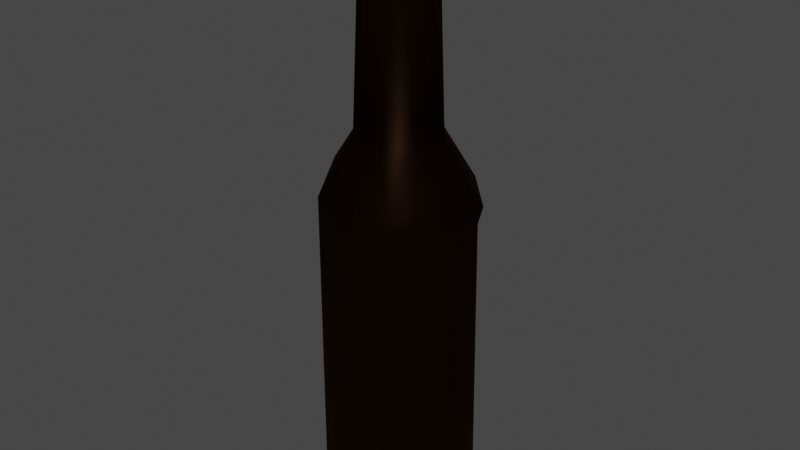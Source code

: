 # Source: beer_bottle.blend  (saved by Blender 2.83.18; exported with 4.5.12 LTS)
import bpy
from mathutils import Matrix  # noqa: F401  (used for matrix-valued properties, if any)

bpy.ops.wm.read_factory_settings(use_empty=True)
scene = bpy.context.scene
scene.name = 'Scene'

# ---- collections
col_collection = bpy.data.collections.new('Collection'); scene.collection.children.link(col_collection)

# ---- materials (node trees are filled in below, after node groups)
mat_material_001 = bpy.data.materials.new('Material.001')
mat_material_001.use_transparent_shadow = False

# ---- material node trees
mat_material_001.use_nodes = True; mat_material_001.node_tree.nodes.clear()
_N = mat_material_001.node_tree.nodes; _L = mat_material_001.node_tree.links
n0 = _N.new('ShaderNodeOutputMaterial'); n0.name = 'Material Output'; n0.location = (300, 300)
n1 = _N.new('ShaderNodeBsdfGlass'); n1.name = 'Glass BSDF'; n1.location = (10, 300)
n1.distribution = 'BECKMANN'
n1.inputs[0].default_value = (0.237, 0.1205, 0.06352, 1.0)
n1.inputs[1].default_value = 0.4404
n1.inputs[2].default_value = 1.45
_L.new(n1.outputs[0], n0.inputs[0])
n0.is_active_output = True

# ---- world
world_world = bpy.data.worlds.new('World'); scene.world = world_world
world_world.use_nodes = True; world_world.node_tree.nodes.clear()
_N = world_world.node_tree.nodes; _L = world_world.node_tree.links
n0 = _N.new('ShaderNodeOutputWorld'); n0.name = 'World Output'; n0.location = (300, 300)
n1 = _N.new('ShaderNodeBackground'); n1.name = 'Background'; n1.location = (10, 300)
n1.inputs[0].default_value = (0.05088, 0.05088, 0.05088, 1.0)
_L.new(n1.outputs[0], n0.inputs[0])
n0.is_active_output = True
world_world.color = (0.05088, 0.05088, 0.05088)
world_world.use_sun_shadow = False
world_world.sun_shadow_jitter_overblur = 0.0

# ---- meshes
me_cylinder = bpy.data.meshes.new('Cylinder')
me_cylinder.from_pydata([(0.8414, 0.544, -0.5762), (0.933, 4.244, -0.3697), (0.9465, 0.544, 0.3795), (0.4965, 0.5452, 0.9032), (-0.9651, 0.5435, 0.3041), (-1.002, 0.544, -0.1876), (-0.7292, 0.544, -0.7128), (-0.113, 0.5452, -1.024), (0.4675, 0.5435, -0.8975), (1.006, 0.5435, -0.1099), (-0.1963, 0.5417, 1.002), (-0.7176, 0.546, 0.7228), (0.4525, 0.03176, -0.9095), (0.9975, 0.09073, -0.3787), (0.9166, 0.09373, 0.5179), (-0.6853, 0.07052, 0.7846), (-1.016, 0.06079, 0.1483), (-0.8765, 0.08998, -0.6085), (-0.09234, 0.0551, -1.024), (0.9159, 0.01245, 0.04569), (0.4405, 0.05609, 0.9289), (-0.2022, 0.01886, 0.9638), (-0.6709, 0.01098, -0.6009), (-0.04534, 4.25, -1.004), (0.5566, 4.248, -0.8401), (0.9839, 4.252, 0.1691), (0.8217, 4.25, 0.5721), (0.4576, 4.251, 0.8823), (-0.01157, 4.251, 1.002), (-0.666, 4.252, 0.7653), (-1.012, 4.244, 0.08467), (-0.8319, 4.249, -0.5566), (-0.5216, 4.25, -0.8486), (-1.02, 4.368, 0.1752), (-0.009585, 4.594, -1.004), (0.5306, 4.605, -0.8447), (0.9258, 4.43, -0.4865), (-0.6063, 4.578, 0.8266), (0.9842, 4.631, 0.232), (0.5384, 4.614, 0.8539), (0.02809, 4.669, 0.9771), (-0.8673, 4.843, 0.2364), (-0.9198, 4.61, -0.4171), (-0.5919, 4.685, -0.7852), (-0.2423, 5.358, -0.5199), (0.1729, 5.381, -0.5453), (0.5661, 5.359, -0.1492), (0.4466, 5.361, 0.357), (0.1085, 5.375, 0.557), (-0.3221, 5.355, 0.4839), (-0.5423, 5.364, 0.1631), (-0.5311, 5.366, -0.2177), (0.4518, 7.612, 0.1704), (-0.1002, 7.605, -0.4623), (0.2879, 7.59, -0.3717), (0.4904, 7.632, -0.112), (0.2755, 7.603, 0.3774), (0.01709, 7.607, 0.4736), (-0.3046, 7.613, 0.3635), (-0.4813, 7.616, 0.04986), (-0.4164, 7.612, -0.2382), (0.3748, 7.944, -0.2978), (0.4635, 7.946, 0.08559), (-0.07446, 7.947, 0.4689), (-0.4768, 7.944, -0.00221), (0.01666, 8.069, -0.4888), (0.000473, 8.11, 0.4566), (-0.3134, 8.073, 0.3817), (0.2625, 8.111, -0.381), (0.4616, 8.108, -0.05912), (0.3445, 8.083, 0.3564), (-0.4704, 8.113, 0.0453), (-0.2974, 8.08, -0.3941)], [], [(24, 0, 8), (1, 9, 0), (25, 2, 9), (26, 3, 2), (28, 10, 3), (29, 11, 10), (30, 5, 4), (31, 6, 5), (32, 7, 6), (5, 16, 4), (3, 14, 2), (6, 17, 5), (8, 12, 7), (9, 13, 0), (18, 12, 22), (18, 22, 17), (20, 21, 19), (26, 39, 27), (24, 36, 1), (23, 34, 24), (31, 42, 32), (27, 39, 28), (32, 43, 23), (28, 40, 37), (28, 37, 29), (25, 38, 26), (33, 42, 30), (30, 42, 31), (37, 41, 33), (36, 46, 38), (37, 49, 41), (34, 45, 35), (34, 43, 44), (40, 49, 37), (34, 44, 45), (41, 50, 51), (41, 51, 42), (42, 51, 43), (43, 51, 44), (51, 53, 44), (44, 53, 45), (46, 54, 52), (49, 58, 59), (46, 52, 47), (47, 56, 48), (45, 53, 54), (48, 57, 58), (54, 55, 52), (65, 61, 54), (53, 65, 54), (54, 61, 55), (58, 63, 67), (55, 61, 62), (55, 62, 52), (59, 64, 60), (60, 72, 53), (63, 70, 66), (61, 69, 62), (67, 71, 64), (4, 11, 29, 30), (24, 1, 0), (1, 25, 9), (25, 26, 2), (26, 27, 3), (27, 28, 3), (28, 29, 10), (15, 11, 4, 16), (30, 31, 5), (31, 32, 6), (7, 32, 23), (13, 9, 2, 14), (20, 3, 10, 21), (5, 17, 16), (3, 20, 14), (7, 12, 18), (17, 6, 7, 18), (12, 8, 0, 13), (12, 19, 21, 22), (10, 15, 21), (10, 11, 15), (17, 22, 16), (13, 19, 12), (13, 14, 19), (14, 20, 19), (38, 25, 1, 36), (15, 16, 21), (16, 22, 21), (24, 34, 35), (32, 42, 43), (28, 39, 40), (24, 35, 36), (23, 43, 34), (33, 30, 29, 37), (46, 36, 35, 45), (26, 38, 39), (33, 41, 42), (41, 49, 50), (38, 47, 39), (40, 39, 48), (59, 60, 51, 50), (38, 46, 47), (39, 47, 48), (49, 40, 48), (46, 45, 54), (49, 48, 58), (50, 49, 59), (64, 59, 58, 67), (47, 52, 56), (48, 56, 57), (53, 51, 60), (58, 57, 63), (53, 72, 65), (70, 63, 57, 56), (52, 62, 70), (56, 52, 70), (60, 64, 72), (62, 69, 70), (64, 71, 72), (61, 65, 68), (8, 7, 23, 24), (63, 66, 67), (61, 68, 69), (65, 72, 68), (67, 66, 71), (71, 66, 70, 69, 68, 72)])
me_cylinder.polygons.foreach_set('use_smooth', [True] * 125)
_uv = me_cylinder.uv_layers.new(name='UVMap')
_uv.uv.foreach_set('vector', [0.906, 1.0, 0.8445, 0.5, 0.9229, 0.5, 0.8112, 1.0, 0.7665, 0.5, 0.8445, 0.5, 0.725, 1.0, 0.6885, 0.5, 0.7665, 0.5, 0.6523, 1.0, 0.5794, 0.5, 0.6885, 0.5, 0.4971, 1.0, 0.4699, 0.5, 0.5794, 0.5, 0.3859, 1.0, 0.3754, 0.5, 0.4699, 0.5, 0.2635, 1.0, 0.2195, 0.5, 0.2979, 0.5, 0.1575, 1.0, 0.1253, 0.5, 0.2195, 0.5, 0.08753, 1.0, 0.02777, 0.5, 0.1253, 0.5, 0.2195, 0.5, 0.2737, 0.5, 0.2979, 0.5, 0.5794, 0.5, 0.6681, 0.5, 0.6885, 0.5, 0.1253, 0.5, 0.1537, 0.5, 0.2195, 0.5, 0.9229, 0.5, 0.9249, 0.5, 0.9895, 0.5, 0.7665, 0.5, 0.8079, 0.5, 0.8445, 0.5, 0.9854, 0.5, 0.9249, 0.5, 1.0, 0.5, 0.02381, 0.5, 0.1342, 0.5, 0.1537, 0.5, 0.5705, 0.5, 0.4685, 0.5, 0.7397, 0.5, 0.6523, 1.0, 0.5905, 1.0, 0.5775, 1.0, 0.906, 1.0, 0.8274, 1.0, 0.8112, 1.0, 0.9861, 1.0, 0.9867, 1.0, 0.906, 1.0, 0.1575, 1.0, 0.1834, 1.0, 0.08753, 1.0, 0.5775, 1.0, 0.5905, 1.0, 0.4971, 1.0, 0.08753, 1.0, 0.09428, 1.0, 0.01458, 1.0, 0.4971, 1.0, 0.5072, 1.0, 0.3988, 1.0, 0.4971, 1.0, 0.3988, 1.0, 0.3859, 1.0, 0.725, 1.0, 0.7119, 1.0, 0.6523, 1.0, 0.2714, 1.0, 0.1834, 1.0, 0.2635, 1.0, 0.2635, 1.0, 0.1834, 1.0, 0.1575, 1.0, 0.3988, 1.0, 0.2884, 1.0, 0.2714, 1.0, 0.8274, 1.0, 0.7816, 1.0, 0.7119, 1.0, 0.3988, 1.0, 0.4005, 1.0, 0.2884, 1.0, 0.9867, 1.0, 0.9536, 1.0, 0.9147, 1.0, 0.01405, 1.0, 0.09428, 1.0, 0.07807, 1.0, 0.5072, 1.0, 0.4005, 1.0, 0.3988, 1.0, 0.01405, 1.0, 0.07807, 1.0, 0.006416, 1.0, 0.2884, 1.0, 0.2948, 1.0, 0.1861, 1.0, 0.2884, 1.0, 0.1861, 1.0, 0.1834, 1.0, 0.1834, 1.0, 0.1861, 1.0, 0.09428, 1.0, 0.09428, 1.0, 0.1861, 1.0, 0.07807, 1.0, 0.1861, 1.0, 0.04348, 1.0, 0.07807, 1.0, 0.07807, 1.0, 0.04348, 1.0, 0.006416, 1.0, 0.7816, 1.0, 0.8964, 1.0, 0.6928, 1.0, 0.4005, 1.0, 0.3897, 1.0, 0.2685, 1.0, 0.7816, 1.0, 0.6928, 1.0, 0.6416, 1.0, 0.6416, 1.0, 0.6048, 1.0, 0.5072, 1.0, 0.9536, 1.0, 1.0, 1.0, 0.8964, 1.0, 0.5072, 1.0, 0.5012, 1.0, 0.3897, 1.0, 0.8964, 1.0, 0.792, 1.0, 0.6928, 1.0, 0.98, 1.0, 0.8545, 1.0, 0.8964, 1.0, 0.989, 1.0, 0.98, 1.0, 0.8964, 1.0, 0.8964, 1.0, 0.8545, 1.0, 0.792, 1.0, 0.3897, 1.0, 0.473, 1.0, 0.3928, 1.0, 0.792, 1.0, 0.8545, 1.0, 0.7184, 1.0, 0.792, 1.0, 0.7184, 1.0, 0.6928, 1.0, 0.2685, 1.0, 0.249, 1.0, 0.1632, 1.0, 0.1632, 1.0, 0.1102, 1.0, 0.04348, 1.0, 0.473, 1.0, 0.6287, 1.0, 0.5039, 1.0, 0.8545, 1.0, 0.7717, 1.0, 0.7184, 1.0, 0.3928, 1.0, 0.2641, 1.0, 0.249, 1.0, 0.2979, 0.5, 0.3754, 0.5, 0.3859, 1.0, 0.2635, 1.0, 0.906, 1.0, 0.8112, 1.0, 0.8445, 0.5, 0.8112, 1.0, 0.725, 1.0, 0.7665, 0.5, 0.725, 1.0, 0.6523, 1.0, 0.6885, 0.5, 0.6523, 1.0, 0.5775, 1.0, 0.5794, 0.5, 0.5775, 1.0, 0.4971, 1.0, 0.5794, 0.5, 0.4971, 1.0, 0.3859, 1.0, 0.4699, 0.5, 0.387, 0.5, 0.3754, 0.5, 0.2979, 0.5, 0.2737, 0.5, 0.2635, 1.0, 0.1575, 1.0, 0.2195, 0.5, 0.1575, 1.0, 0.08753, 1.0, 0.1253, 0.5, 0.02777, 0.5, 0.08753, 1.0, 0.01458, 1.0, 0.8079, 0.5, 0.7665, 0.5, 0.6885, 0.5, 0.6681, 0.5, 0.5705, 0.5, 0.5794, 0.5, 0.4699, 0.5, 0.4685, 0.5, 0.2195, 0.5, 0.1537, 0.5, 0.2737, 0.5, 0.5794, 0.5, 0.5705, 0.5, 0.6681, 0.5, 0.9895, 0.5, 0.9249, 0.5, 0.9854, 0.5, 0.1537, 0.5, 0.1253, 0.5, 0.02777, 0.5, 0.02381, 0.5, 0.9249, 0.5, 0.9229, 0.5, 0.8445, 0.5, 0.8079, 0.5, 0.878, 0.4411, 0.9586, 0.1869, 0.6545, 0.07226, 0.5989, 0.3989, 0.4699, 0.5, 0.387, 0.5, 0.4685, 0.5, 0.4699, 0.5, 0.3754, 0.5, 0.387, 0.5, 0.1537, 0.5, 0.1342, 0.5, 0.2737, 0.5, 0.8079, 0.5, 0.7397, 0.5, 0.9249, 0.5, 0.8079, 0.5, 0.6681, 0.5, 0.7397, 0.5, 0.6681, 0.5, 0.5705, 0.5, 0.7397, 0.5, 0.7119, 1.0, 0.725, 1.0, 0.8112, 1.0, 0.8274, 1.0, 0.387, 0.5, 0.2737, 0.5, 0.4685, 0.5, 0.2737, 0.5, 0.1342, 0.5, 0.4685, 0.5, 0.906, 1.0, 0.9867, 1.0, 0.9147, 1.0, 0.08753, 1.0, 0.1834, 1.0, 0.09428, 1.0, 0.4971, 1.0, 0.5905, 1.0, 0.5072, 1.0, 0.906, 1.0, 0.9147, 1.0, 0.8274, 1.0, 0.01458, 1.0, 0.09428, 1.0, 0.01405, 1.0, 0.2714, 1.0, 0.2635, 1.0, 0.3859, 1.0, 0.3988, 1.0, 0.7816, 1.0, 0.8274, 1.0, 0.9147, 1.0, 0.9536, 1.0, 0.6523, 1.0, 0.7119, 1.0, 0.5905, 1.0, 0.2714, 1.0, 0.2884, 1.0, 0.1834, 1.0, 0.2884, 1.0, 0.4005, 1.0, 0.2948, 1.0, 0.7119, 1.0, 0.6416, 1.0, 0.5905, 1.0, 0.5072, 1.0, 0.5905, 1.0, 0.5072, 1.0, 0.2685, 1.0, 0.1632, 1.0, 0.1861, 1.0, 0.2948, 1.0, 0.7119, 1.0, 0.7816, 1.0, 0.6416, 1.0, 0.5905, 1.0, 0.6416, 1.0, 0.5072, 1.0, 0.4005, 1.0, 0.5072, 1.0, 0.5072, 1.0, 0.7816, 1.0, 0.9536, 1.0, 0.8964, 1.0, 0.4005, 1.0, 0.5072, 1.0, 0.3897, 1.0, 0.2948, 1.0, 0.4005, 1.0, 0.2685, 1.0, 0.249, 1.0, 0.2685, 1.0, 0.3897, 1.0, 0.3928, 1.0, 0.6416, 1.0, 0.6928, 1.0, 0.6048, 1.0, 0.5072, 1.0, 0.6048, 1.0, 0.5012, 1.0, 0.04348, 1.0, 0.1861, 1.0, 0.1632, 1.0, 0.3897, 1.0, 0.5012, 1.0, 0.473, 1.0, 0.04348, 1.0, 0.1102, 1.0, 0.02029, 1.0, 0.6287, 1.0, 0.473, 1.0, 0.5012, 1.0, 0.6048, 1.0, 0.6928, 1.0, 0.7184, 1.0, 0.6287, 1.0, 0.6048, 1.0, 0.6928, 1.0, 0.6287, 1.0, 0.1632, 1.0, 0.249, 1.0, 0.1102, 1.0, 0.7184, 1.0, 0.7717, 1.0, 0.6287, 1.0, 0.249, 1.0, 0.2641, 1.0, 0.1102, 1.0, 0.8545, 1.0, 0.98, 1.0, 0.9034, 1.0, 0.9229, 0.5, 0.9895, 0.5, 0.9861, 1.0, 0.906, 1.0, 0.473, 1.0, 0.5039, 1.0, 0.3928, 1.0, 0.8545, 1.0, 0.9034, 1.0, 0.7717, 1.0, 0.02029, 1.0, 0.1102, 1.0, 0.789, 1.0, 0.3928, 1.0, 0.5039, 1.0, 0.2641, 1.0, 0.2641, 1.0, 0.5039, 1.0, 0.6287, 1.0, 0.7717, 1.0, 0.9034, 1.0, 0.1102, 1.0])
me_cylinder.materials.append(mat_material_001)
me_cylinder.use_remesh_fix_poles = True
me_cylinder.use_remesh_preserve_attributes = False
me_cylinder.use_mirror_vertex_groups = False
me_cylinder.update()

# ---- objects
ob_cylinder = bpy.data.objects.new('Cylinder', me_cylinder)

# ---- transforms, parenting, visibility, modifiers, constraints
ob_cylinder.location = (0.0, -7.105e-15, 1.192e-07)
ob_cylinder.rotation_euler = (1.571, -0.0, 0.0)
ob_cylinder.scale = (0.4924, 0.4924, 0.4924)
ob_cylinder.lineart.crease_threshold = 0.0

# ---- collection membership
col_collection.objects.link(ob_cylinder)

# ---- scene / render settings (as saved in the file)
scene.frame_start = 1; scene.frame_end = 250; scene.frame_set(1)
scene.render.engine = 'BLENDER_EEVEE_NEXT'
scene.cycles.use_denoising = False
scene.cycles.samples = 128
scene.cycles.sampling_pattern = 'TABULATED_SOBOL'
scene.cycles.use_adaptive_sampling = False
scene.cycles.use_light_tree = False
scene.view_settings.view_transform = 'Filmic'
bpy.context.view_layer.update()

# ---- added for rendering (the .blend has no active camera and no usable light): camera, sun
cam_auto = bpy.data.cameras.new('AutoCamera')
cam_auto.lens = 50.0
cam_auto.sensor_width = 36.0
cam_auto.clip_end = 1000.0
ob_auto_camera = bpy.data.objects.new('AutoCamera', cam_auto)
scene.collection.objects.link(ob_auto_camera)
ob_auto_camera.location = (3.91176, -4.69283, 5.13237)
ob_auto_camera.rotation_euler = (1.09748, -7.21219e-08, 0.694738)
scene.camera = ob_auto_camera
light_auto_sun = bpy.data.lights.new('AutoSun', 'SUN')
light_auto_sun.energy = 3.0
light_auto_sun.angle = 0.0523599
ob_auto_sun = bpy.data.objects.new('AutoSun', light_auto_sun)
scene.collection.objects.link(ob_auto_sun)
ob_auto_sun.rotation_euler = (0.872665, 0.174533, 0.523599)
bpy.context.view_layer.update()
